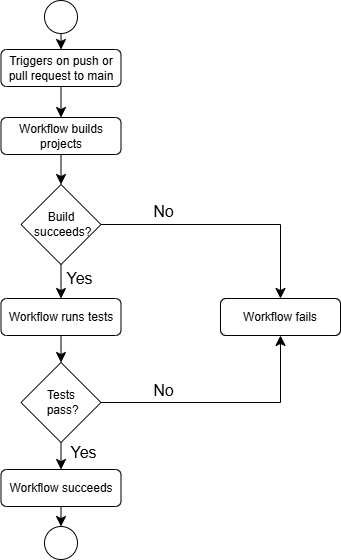

The diagram above was exported from draw.io. Its source (the exported page's mxGraphModel, read from the mxfile embedded in the PNG):
<mxGraphModel dx="875" dy="913" grid="0" gridSize="10" guides="1" tooltips="1" connect="1" arrows="1" fold="1" page="0" pageScale="1" pageWidth="827" pageHeight="1169" math="0" shadow="0">
  <root>
    <mxCell id="0" />
    <mxCell id="1" parent="0" />
    <mxCell id="1bcQLFLOPHWcCzeOffLl-12" style="edgeStyle=none;curved=1;rounded=0;orthogonalLoop=1;jettySize=auto;html=1;exitX=0.5;exitY=1;exitDx=0;exitDy=0;entryX=0.5;entryY=0;entryDx=0;entryDy=0;fontSize=12;startSize=8;endSize=8;" edge="1" parent="1" source="1bcQLFLOPHWcCzeOffLl-2" target="1bcQLFLOPHWcCzeOffLl-3">
      <mxGeometry relative="1" as="geometry" />
    </mxCell>
    <mxCell id="1bcQLFLOPHWcCzeOffLl-2" value="" style="ellipse;whiteSpace=wrap;html=1;aspect=fixed;" vertex="1" parent="1">
      <mxGeometry x="75" y="-91" width="33" height="33" as="geometry" />
    </mxCell>
    <mxCell id="1bcQLFLOPHWcCzeOffLl-13" style="edgeStyle=none;curved=1;rounded=0;orthogonalLoop=1;jettySize=auto;html=1;exitX=0.5;exitY=1;exitDx=0;exitDy=0;entryX=0.5;entryY=0;entryDx=0;entryDy=0;fontSize=12;startSize=8;endSize=8;" edge="1" parent="1" source="1bcQLFLOPHWcCzeOffLl-3" target="1bcQLFLOPHWcCzeOffLl-4">
      <mxGeometry relative="1" as="geometry" />
    </mxCell>
    <mxCell id="1bcQLFLOPHWcCzeOffLl-3" value="Triggers on push or pull request to main" style="rounded=1;whiteSpace=wrap;html=1;" vertex="1" parent="1">
      <mxGeometry x="31.5" y="-42" width="120" height="37" as="geometry" />
    </mxCell>
    <mxCell id="1bcQLFLOPHWcCzeOffLl-14" style="edgeStyle=none;curved=1;rounded=0;orthogonalLoop=1;jettySize=auto;html=1;exitX=0.5;exitY=1;exitDx=0;exitDy=0;entryX=0.5;entryY=0;entryDx=0;entryDy=0;fontSize=12;startSize=8;endSize=8;" edge="1" parent="1" source="1bcQLFLOPHWcCzeOffLl-4" target="1bcQLFLOPHWcCzeOffLl-6">
      <mxGeometry relative="1" as="geometry" />
    </mxCell>
    <mxCell id="1bcQLFLOPHWcCzeOffLl-4" value="Workflow builds projects" style="rounded=1;whiteSpace=wrap;html=1;" vertex="1" parent="1">
      <mxGeometry x="31.5" y="26" width="120" height="37" as="geometry" />
    </mxCell>
    <mxCell id="1bcQLFLOPHWcCzeOffLl-10" style="edgeStyle=none;curved=1;rounded=0;orthogonalLoop=1;jettySize=auto;html=1;exitX=0.5;exitY=1;exitDx=0;exitDy=0;entryX=0.5;entryY=0;entryDx=0;entryDy=0;fontSize=12;startSize=8;endSize=8;" edge="1" parent="1" source="1bcQLFLOPHWcCzeOffLl-5" target="1bcQLFLOPHWcCzeOffLl-7">
      <mxGeometry relative="1" as="geometry" />
    </mxCell>
    <mxCell id="1bcQLFLOPHWcCzeOffLl-5" value="Workflow runs tests" style="rounded=1;whiteSpace=wrap;html=1;" vertex="1" parent="1">
      <mxGeometry x="31.5" y="207" width="120" height="37" as="geometry" />
    </mxCell>
    <mxCell id="1bcQLFLOPHWcCzeOffLl-11" style="edgeStyle=none;curved=1;rounded=0;orthogonalLoop=1;jettySize=auto;html=1;exitX=0.5;exitY=1;exitDx=0;exitDy=0;entryX=0.5;entryY=0;entryDx=0;entryDy=0;fontSize=12;startSize=8;endSize=8;" edge="1" parent="1" source="1bcQLFLOPHWcCzeOffLl-6" target="1bcQLFLOPHWcCzeOffLl-5">
      <mxGeometry relative="1" as="geometry" />
    </mxCell>
    <mxCell id="1bcQLFLOPHWcCzeOffLl-15" style="edgeStyle=orthogonalEdgeStyle;rounded=0;orthogonalLoop=1;jettySize=auto;html=1;exitX=1;exitY=0.5;exitDx=0;exitDy=0;fontSize=12;startSize=8;endSize=8;entryX=0.5;entryY=0;entryDx=0;entryDy=0;" edge="1" parent="1" source="1bcQLFLOPHWcCzeOffLl-6" target="1bcQLFLOPHWcCzeOffLl-17">
      <mxGeometry relative="1" as="geometry">
        <mxPoint x="287.5999755859375" y="192.39999389648438" as="targetPoint" />
      </mxGeometry>
    </mxCell>
    <mxCell id="1bcQLFLOPHWcCzeOffLl-6" value="Build&lt;div&gt;&amp;nbsp;succeeds?&lt;/div&gt;" style="rhombus;whiteSpace=wrap;html=1;" vertex="1" parent="1">
      <mxGeometry x="51.5" y="93" width="80" height="80" as="geometry" />
    </mxCell>
    <mxCell id="1bcQLFLOPHWcCzeOffLl-9" style="edgeStyle=none;curved=1;rounded=0;orthogonalLoop=1;jettySize=auto;html=1;exitX=0.5;exitY=1;exitDx=0;exitDy=0;entryX=0.5;entryY=0;entryDx=0;entryDy=0;fontSize=12;startSize=8;endSize=8;" edge="1" parent="1" source="1bcQLFLOPHWcCzeOffLl-7" target="1bcQLFLOPHWcCzeOffLl-8">
      <mxGeometry relative="1" as="geometry" />
    </mxCell>
    <mxCell id="1bcQLFLOPHWcCzeOffLl-16" style="edgeStyle=orthogonalEdgeStyle;rounded=0;orthogonalLoop=1;jettySize=auto;html=1;exitX=1;exitY=0.5;exitDx=0;exitDy=0;fontSize=12;startSize=8;endSize=8;entryX=0.5;entryY=1;entryDx=0;entryDy=0;" edge="1" parent="1" source="1bcQLFLOPHWcCzeOffLl-7" target="1bcQLFLOPHWcCzeOffLl-17">
      <mxGeometry relative="1" as="geometry">
        <mxPoint x="273.20001220703125" y="242.79998779296875" as="targetPoint" />
      </mxGeometry>
    </mxCell>
    <mxCell id="1bcQLFLOPHWcCzeOffLl-7" value="Tests&lt;div&gt;&amp;nbsp;pass?&lt;/div&gt;" style="rhombus;whiteSpace=wrap;html=1;" vertex="1" parent="1">
      <mxGeometry x="51.5" y="271" width="80" height="80" as="geometry" />
    </mxCell>
    <mxCell id="7L7IuBJHe-l7in2m4O9S-2" style="edgeStyle=none;curved=1;rounded=0;orthogonalLoop=1;jettySize=auto;html=1;exitX=0.5;exitY=1;exitDx=0;exitDy=0;entryX=0.5;entryY=0;entryDx=0;entryDy=0;fontSize=12;startSize=8;endSize=8;" edge="1" parent="1" source="1bcQLFLOPHWcCzeOffLl-8" target="7L7IuBJHe-l7in2m4O9S-1">
      <mxGeometry relative="1" as="geometry" />
    </mxCell>
    <mxCell id="1bcQLFLOPHWcCzeOffLl-8" value="Workflow succeeds" style="rounded=1;whiteSpace=wrap;html=1;" vertex="1" parent="1">
      <mxGeometry x="31.5" y="378" width="120" height="37" as="geometry" />
    </mxCell>
    <mxCell id="1bcQLFLOPHWcCzeOffLl-17" value="Workflow fails" style="rounded=1;whiteSpace=wrap;html=1;" vertex="1" parent="1">
      <mxGeometry x="251" y="207" width="120" height="37" as="geometry" />
    </mxCell>
    <mxCell id="7L7IuBJHe-l7in2m4O9S-1" value="" style="ellipse;whiteSpace=wrap;html=1;aspect=fixed;" vertex="1" parent="1">
      <mxGeometry x="75" y="435" width="33" height="33" as="geometry" />
    </mxCell>
    <mxCell id="RzaMj7FwoIFqmiP2DJ66-1" value="No" style="text;html=1;align=center;verticalAlign=middle;resizable=0;points=[];autosize=1;strokeColor=none;fillColor=none;fontSize=16;" vertex="1" parent="1">
      <mxGeometry x="174.5" y="104.5" width="38" height="31" as="geometry" />
    </mxCell>
    <mxCell id="RzaMj7FwoIFqmiP2DJ66-2" value="Yes" style="text;html=1;align=center;verticalAlign=middle;resizable=0;points=[];autosize=1;strokeColor=none;fillColor=none;fontSize=16;" vertex="1" parent="1">
      <mxGeometry x="87.5" y="171" width="44" height="31" as="geometry" />
    </mxCell>
    <mxCell id="RzaMj7FwoIFqmiP2DJ66-3" value="Yes" style="text;html=1;align=center;verticalAlign=middle;resizable=0;points=[];autosize=1;strokeColor=none;fillColor=none;fontSize=16;" vertex="1" parent="1">
      <mxGeometry x="91.5" y="345.5" width="44" height="31" as="geometry" />
    </mxCell>
    <mxCell id="RzaMj7FwoIFqmiP2DJ66-4" value="No" style="text;html=1;align=center;verticalAlign=middle;resizable=0;points=[];autosize=1;strokeColor=none;fillColor=none;fontSize=16;" vertex="1" parent="1">
      <mxGeometry x="174.5" y="283" width="38" height="31" as="geometry" />
    </mxCell>
  </root>
</mxGraphModel>